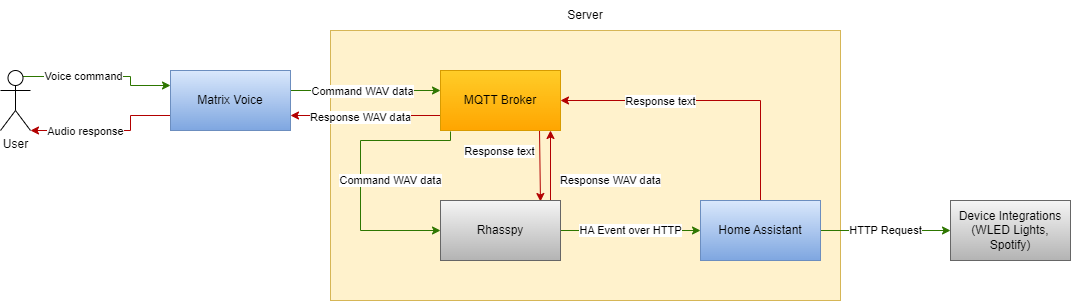

The diagram above was exported from draw.io. Its source (the exported page's mxGraphModel, read from the mxfile embedded in the PNG):
<mxGraphModel dx="1313" dy="676" grid="1" gridSize="10" guides="1" tooltips="1" connect="1" arrows="1" fold="1" page="1" pageScale="1" pageWidth="850" pageHeight="1100" math="0" shadow="0">
  <root>
    <mxCell id="0" />
    <mxCell id="1" parent="0" />
    <mxCell id="ppPB1yTXwEu6qPCukd24-18" value="Voice command" style="edgeStyle=orthogonalEdgeStyle;rounded=0;orthogonalLoop=1;jettySize=auto;html=1;exitX=0.75;exitY=0.1;exitDx=0;exitDy=0;exitPerimeter=0;entryX=0;entryY=0.25;entryDx=0;entryDy=0;fillColor=#60a917;strokeColor=#2D7600;" parent="1" source="ppPB1yTXwEu6qPCukd24-1" target="ppPB1yTXwEu6qPCukd24-4" edge="1">
      <mxGeometry x="-0.2351" relative="1" as="geometry">
        <Array as="points">
          <mxPoint x="280" y="136" />
          <mxPoint x="280" y="145" />
        </Array>
        <mxPoint as="offset" />
      </mxGeometry>
    </mxCell>
    <mxCell id="ppPB1yTXwEu6qPCukd24-1" value="User" style="shape=umlActor;verticalLabelPosition=bottom;verticalAlign=top;html=1;outlineConnect=0;" parent="1" vertex="1">
      <mxGeometry x="150" y="130" width="30" height="60" as="geometry" />
    </mxCell>
    <mxCell id="ppPB1yTXwEu6qPCukd24-2" value="" style="rounded=0;whiteSpace=wrap;html=1;fillColor=#fff2cc;strokeColor=#d6b656;" parent="1" vertex="1">
      <mxGeometry x="480" y="90" width="510" height="270" as="geometry" />
    </mxCell>
    <mxCell id="ppPB1yTXwEu6qPCukd24-3" value="Server" style="text;html=1;strokeColor=none;fillColor=none;align=center;verticalAlign=middle;whiteSpace=wrap;rounded=0;" parent="1" vertex="1">
      <mxGeometry x="705" y="60" width="60" height="30" as="geometry" />
    </mxCell>
    <mxCell id="ppPB1yTXwEu6qPCukd24-10" style="edgeStyle=orthogonalEdgeStyle;rounded=0;orthogonalLoop=1;jettySize=auto;html=1;exitX=1;exitY=0.25;exitDx=0;exitDy=0;fillColor=#60a917;strokeColor=#2D7600;" parent="1" source="ppPB1yTXwEu6qPCukd24-4" edge="1">
      <mxGeometry relative="1" as="geometry">
        <mxPoint x="590" y="150" as="targetPoint" />
        <Array as="points">
          <mxPoint x="440" y="150" />
          <mxPoint x="590" y="150" />
        </Array>
      </mxGeometry>
    </mxCell>
    <mxCell id="ppPB1yTXwEu6qPCukd24-12" value="Command WAV data" style="edgeLabel;html=1;align=center;verticalAlign=middle;resizable=0;points=[];" parent="ppPB1yTXwEu6qPCukd24-10" vertex="1" connectable="0">
      <mxGeometry x="-0.4095" y="1" relative="1" as="geometry">
        <mxPoint x="30" y="1" as="offset" />
      </mxGeometry>
    </mxCell>
    <mxCell id="ppPB1yTXwEu6qPCukd24-27" style="edgeStyle=orthogonalEdgeStyle;rounded=0;orthogonalLoop=1;jettySize=auto;html=1;exitX=0;exitY=0.75;exitDx=0;exitDy=0;entryX=1;entryY=1;entryDx=0;entryDy=0;entryPerimeter=0;fillColor=#e51400;strokeColor=#B20000;" parent="1" source="ppPB1yTXwEu6qPCukd24-4" target="ppPB1yTXwEu6qPCukd24-1" edge="1">
      <mxGeometry relative="1" as="geometry">
        <Array as="points">
          <mxPoint x="280" y="175" />
          <mxPoint x="280" y="190" />
        </Array>
      </mxGeometry>
    </mxCell>
    <mxCell id="ppPB1yTXwEu6qPCukd24-29" value="Audio response" style="edgeLabel;html=1;align=center;verticalAlign=middle;resizable=0;points=[];" parent="ppPB1yTXwEu6qPCukd24-27" vertex="1" connectable="0">
      <mxGeometry x="0.4057" y="-1" relative="1" as="geometry">
        <mxPoint x="8" y="1" as="offset" />
      </mxGeometry>
    </mxCell>
    <mxCell id="ppPB1yTXwEu6qPCukd24-4" value="Matrix Voice" style="rounded=0;whiteSpace=wrap;html=1;fillColor=#dae8fc;strokeColor=#6c8ebf;gradientColor=#7ea6e0;" parent="1" vertex="1">
      <mxGeometry x="320" y="130" width="120" height="60" as="geometry" />
    </mxCell>
    <mxCell id="ppPB1yTXwEu6qPCukd24-13" value="Command WAV data" style="edgeStyle=orthogonalEdgeStyle;rounded=0;orthogonalLoop=1;jettySize=auto;html=1;entryX=0;entryY=0.5;entryDx=0;entryDy=0;fillColor=#60a917;strokeColor=#2D7600;" parent="1" target="ppPB1yTXwEu6qPCukd24-6" edge="1">
      <mxGeometry x="0.0335" y="30" relative="1" as="geometry">
        <mxPoint x="600" y="191" as="sourcePoint" />
        <Array as="points">
          <mxPoint x="600" y="200" />
          <mxPoint x="510" y="200" />
          <mxPoint x="510" y="290" />
        </Array>
        <mxPoint as="offset" />
      </mxGeometry>
    </mxCell>
    <mxCell id="ppPB1yTXwEu6qPCukd24-23" value="Response text" style="edgeStyle=orthogonalEdgeStyle;rounded=0;orthogonalLoop=1;jettySize=auto;html=1;exitX=0.825;exitY=0.983;exitDx=0;exitDy=0;entryX=0.833;entryY=0.017;entryDx=0;entryDy=0;entryPerimeter=0;exitPerimeter=0;fillColor=#e51400;strokeColor=#B20000;" parent="1" source="ppPB1yTXwEu6qPCukd24-5" target="ppPB1yTXwEu6qPCukd24-6" edge="1">
      <mxGeometry x="-0.3964" y="-40" relative="1" as="geometry">
        <Array as="points">
          <mxPoint x="689" y="190" />
          <mxPoint x="690" y="190" />
        </Array>
        <mxPoint as="offset" />
      </mxGeometry>
    </mxCell>
    <mxCell id="ppPB1yTXwEu6qPCukd24-26" style="edgeStyle=orthogonalEdgeStyle;rounded=0;orthogonalLoop=1;jettySize=auto;html=1;exitX=0;exitY=0.75;exitDx=0;exitDy=0;entryX=1;entryY=0.75;entryDx=0;entryDy=0;fillColor=#e51400;strokeColor=#B20000;" parent="1" source="ppPB1yTXwEu6qPCukd24-5" target="ppPB1yTXwEu6qPCukd24-4" edge="1">
      <mxGeometry relative="1" as="geometry" />
    </mxCell>
    <mxCell id="ppPB1yTXwEu6qPCukd24-31" value="Response WAV data" style="edgeLabel;html=1;align=center;verticalAlign=middle;resizable=0;points=[];" parent="ppPB1yTXwEu6qPCukd24-26" vertex="1" connectable="0">
      <mxGeometry x="-0.04" y="1" relative="1" as="geometry">
        <mxPoint x="-8" as="offset" />
      </mxGeometry>
    </mxCell>
    <mxCell id="ppPB1yTXwEu6qPCukd24-5" value="MQTT Broker" style="rounded=0;whiteSpace=wrap;html=1;fillColor=#ffcd28;strokeColor=#d79b00;gradientColor=#ffa500;" parent="1" vertex="1">
      <mxGeometry x="590" y="130" width="120" height="60" as="geometry" />
    </mxCell>
    <mxCell id="ppPB1yTXwEu6qPCukd24-16" value="HA Event over HTTP" style="edgeStyle=orthogonalEdgeStyle;rounded=0;orthogonalLoop=1;jettySize=auto;html=1;exitX=1;exitY=0.5;exitDx=0;exitDy=0;entryX=0;entryY=0.5;entryDx=0;entryDy=0;fillColor=#60a917;strokeColor=#2D7600;" parent="1" source="ppPB1yTXwEu6qPCukd24-6" target="ppPB1yTXwEu6qPCukd24-7" edge="1">
      <mxGeometry relative="1" as="geometry">
        <Array as="points" />
        <mxPoint as="offset" />
      </mxGeometry>
    </mxCell>
    <mxCell id="ppPB1yTXwEu6qPCukd24-24" value="Response WAV data" style="edgeStyle=orthogonalEdgeStyle;rounded=0;orthogonalLoop=1;jettySize=auto;html=1;fillColor=#e51400;strokeColor=#B20000;" parent="1" edge="1">
      <mxGeometry x="-0.25" y="-60" relative="1" as="geometry">
        <mxPoint x="700" y="270" as="sourcePoint" />
        <mxPoint x="700" y="190" as="targetPoint" />
        <mxPoint as="offset" />
      </mxGeometry>
    </mxCell>
    <mxCell id="ppPB1yTXwEu6qPCukd24-6" value="Rhasspy" style="rounded=0;whiteSpace=wrap;html=1;fillColor=#f5f5f5;strokeColor=#666666;gradientColor=#b3b3b3;" parent="1" vertex="1">
      <mxGeometry x="590" y="260" width="120" height="60" as="geometry" />
    </mxCell>
    <mxCell id="ppPB1yTXwEu6qPCukd24-19" value="HTTP Request" style="edgeStyle=orthogonalEdgeStyle;rounded=0;orthogonalLoop=1;jettySize=auto;html=1;exitX=1;exitY=0.5;exitDx=0;exitDy=0;entryX=0;entryY=0.5;entryDx=0;entryDy=0;fillColor=#60a917;strokeColor=#2D7600;" parent="1" source="ppPB1yTXwEu6qPCukd24-7" target="ppPB1yTXwEu6qPCukd24-8" edge="1">
      <mxGeometry relative="1" as="geometry">
        <mxPoint as="offset" />
      </mxGeometry>
    </mxCell>
    <mxCell id="ppPB1yTXwEu6qPCukd24-20" style="edgeStyle=orthogonalEdgeStyle;rounded=0;orthogonalLoop=1;jettySize=auto;html=1;exitX=0.5;exitY=0;exitDx=0;exitDy=0;entryX=1;entryY=0.5;entryDx=0;entryDy=0;fillColor=#e51400;strokeColor=#B20000;" parent="1" source="ppPB1yTXwEu6qPCukd24-7" target="ppPB1yTXwEu6qPCukd24-5" edge="1">
      <mxGeometry relative="1" as="geometry" />
    </mxCell>
    <mxCell id="ppPB1yTXwEu6qPCukd24-21" value="Response text" style="edgeLabel;html=1;align=center;verticalAlign=middle;resizable=0;points=[];" parent="ppPB1yTXwEu6qPCukd24-20" vertex="1" connectable="0">
      <mxGeometry x="0.18" relative="1" as="geometry">
        <mxPoint x="-23" as="offset" />
      </mxGeometry>
    </mxCell>
    <mxCell id="ppPB1yTXwEu6qPCukd24-7" value="Home Assistant" style="rounded=0;whiteSpace=wrap;html=1;fillColor=#dae8fc;strokeColor=#6c8ebf;gradientColor=#7ea6e0;" parent="1" vertex="1">
      <mxGeometry x="850" y="260" width="120" height="60" as="geometry" />
    </mxCell>
    <mxCell id="ppPB1yTXwEu6qPCukd24-8" value="Device Integrations&lt;br&gt;(WLED Lights, Spotify)" style="rounded=0;whiteSpace=wrap;html=1;fillColor=#f5f5f5;gradientColor=#b3b3b3;strokeColor=#666666;" parent="1" vertex="1">
      <mxGeometry x="1100" y="260" width="120" height="60" as="geometry" />
    </mxCell>
  </root>
</mxGraphModel>